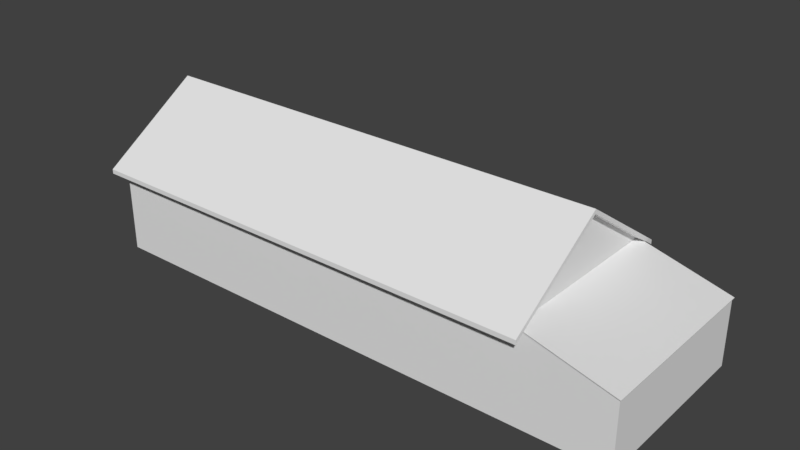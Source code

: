 # Source: casa25.blend  (saved by Blender 2.79.0; exported with 4.5.12 LTS)
import bpy
from mathutils import Matrix  # noqa: F401  (used for matrix-valued properties, if any)

bpy.ops.wm.read_factory_settings(use_empty=True)
scene = bpy.context.scene
scene.name = 'Scene'

# ---- collections
col_collection_1 = bpy.data.collections.new('Collection 1'); scene.collection.children.link(col_collection_1)

# ---- materials (node trees are filled in below, after node groups)
mat_textura_teto = bpy.data.materials.new('textura teto')
mat_textura_teto.alpha_threshold = 0.0
mat_textura_teto.use_transparent_shadow = False
mat_textura_teto.roughness = 0.5
mat_textura_casa = bpy.data.materials.new('textura casa')
mat_textura_casa.alpha_threshold = 0.0
mat_textura_casa.use_transparent_shadow = False
mat_textura_casa.roughness = 0.5

# ---- material node trees

# ---- world
world_world = bpy.data.worlds.new('World'); scene.world = world_world
world_world.color = (0.05088, 0.05088, 0.05088)
world_world.use_sun_shadow = False
world_world.sun_shadow_jitter_overblur = 0.0
world_world.cycles.sampling_method = 'MANUAL'

# ---- meshes
me_cube_002 = bpy.data.meshes.new('Cube.002')
me_cube_002.from_pydata([(-5.021, -1.988, 1.0), (-5.021, 1.988, 1.0), (5.021, -1.988, 1.0), (5.021, 1.988, 1.0), (-5.021, 0.0, 2.325), (5.021, 0.0, 2.325), (-5.205, 0.0, 2.325), (-5.205, 2.246, 0.8276), (5.205, 2.246, 0.8276), (5.205, 0.0, 2.325), (5.205, -2.246, 0.8276), (-5.205, -2.246, 0.8276), (-5.205, 0.0, 2.423), (-5.205, 2.246, 0.9255), (5.205, 2.246, 0.9255), (5.205, 0.0, 2.423), (5.205, -2.246, 0.9255), (-5.205, -2.246, 0.9255), (5.021, -1.988, 1.0), (5.021, 1.988, 1.0), (7.009, -1.988, 0.4667), (7.009, 1.988, 0.4667), (5.021, -1.988, 1.016), (7.035, 2.012, 0.4523), (7.035, -2.015, 0.4523), (5.02, 2.012, 0.9996), (5.02, -2.015, 0.9996), (7.039, 2.012, 0.4685), (7.039, -2.015, 0.4685), (5.025, 2.012, 1.016), (5.021, -2.015, 1.016)], [], [(16, 15, 12, 17), (2, 5, 9, 10), (5, 3, 8, 9), (3, 1, 7, 8), (8, 7, 13, 14), (6, 11, 17, 12), (10, 9, 15, 16), (7, 6, 12, 13), (9, 8, 14, 15), (11, 10, 16, 17), (0, 2, 10, 11), (13, 12, 15, 14), (1, 4, 6, 7), (4, 0, 11, 6), (18, 20, 24, 26), (26, 24, 28, 30), (24, 23, 27, 28), (23, 25, 29, 27), (20, 21, 23, 24), (21, 19, 25, 23), (28, 27, 29, 22, 30)])
me_cube_002.materials.append(mat_textura_teto)
me_cube_002.use_remesh_preserve_volume = False
me_cube_002.use_remesh_preserve_attributes = False
me_cube_002.use_mirror_vertex_groups = False
me_cube_002.update()
me_cube_001 = bpy.data.meshes.new('Cube.001')
me_cube_001.from_pydata([(-5.021, -1.988, -1.0), (-5.021, -1.988, 1.0), (-5.021, 1.988, -1.0), (-5.021, 1.988, 1.0), (5.021, -1.988, -1.0), (5.021, -1.988, 1.0), (5.021, 1.988, -1.0), (5.021, 1.988, 1.0), (-5.021, 0.0, 2.325), (5.021, 0.0, 2.325), (7.009, -1.988, -1.0), (7.009, -1.988, 0.4667), (7.009, 1.988, -1.0), (7.009, 1.988, 0.4667)], [], [(1, 8, 3), (2, 3, 7, 6), (7, 9, 5), (4, 5, 1, 0), (0, 1, 3, 2), (5, 4, 10, 11), (6, 7, 13, 12), (12, 13, 11, 10)])
me_cube_001.materials.append(mat_textura_casa)
me_cube_001.use_remesh_preserve_volume = False
me_cube_001.use_remesh_preserve_attributes = False
me_cube_001.use_mirror_vertex_groups = False
me_cube_001.update()

# ---- objects
ob_cube_001 = bpy.data.objects.new('Cube.001', me_cube_002)
ob_cube = bpy.data.objects.new('Cube', me_cube_001)

# ---- transforms, parenting, visibility, modifiers, constraints
ob_cube_001.location = (0.1664, 0.1356, 0.7874)
ob_cube_001.lineart.crease_threshold = 0.0
ob_cube.location = (0.1664, 0.1356, 0.7874)
ob_cube.lineart.crease_threshold = 0.0

# ---- collection membership
col_collection_1.objects.link(ob_cube_001)
col_collection_1.objects.link(ob_cube)

# ---- scene / render settings (as saved in the file)
scene.frame_start = 1; scene.frame_end = 250; scene.frame_set(1)
scene.render.engine = 'BLENDER_EEVEE_NEXT'
scene.render.resolution_percentage = 50
scene.render.dither_intensity = 0.0
scene.cycles.use_denoising = False
scene.cycles.samples = 128
scene.cycles.sampling_pattern = 'TABULATED_SOBOL'
scene.cycles.use_adaptive_sampling = False
scene.cycles.use_light_tree = False
scene.cycles.blur_glossy = 0.0
scene.cycles.sample_clamp_indirect = 0.0
scene.view_settings.view_transform = 'Standard'
bpy.context.view_layer.update()

# ---- added for rendering (the .blend has no active camera and no usable light): camera, sun
cam_auto = bpy.data.cameras.new('AutoCamera')
cam_auto.lens = 50.0
cam_auto.sensor_width = 36.0
cam_auto.clip_end = 1000.0
ob_auto_camera = bpy.data.objects.new('AutoCamera', cam_auto)
scene.collection.objects.link(ob_auto_camera)
ob_auto_camera.location = (13.559, -14.8352, 11.4795)
ob_auto_camera.rotation_euler = (1.09748, -7.21219e-08, 0.694738)
scene.camera = ob_auto_camera
light_auto_sun = bpy.data.lights.new('AutoSun', 'SUN')
light_auto_sun.energy = 3.0
light_auto_sun.angle = 0.0523599
ob_auto_sun = bpy.data.objects.new('AutoSun', light_auto_sun)
scene.collection.objects.link(ob_auto_sun)
ob_auto_sun.rotation_euler = (0.872665, 0.174533, 0.523599)
bpy.context.view_layer.update()
